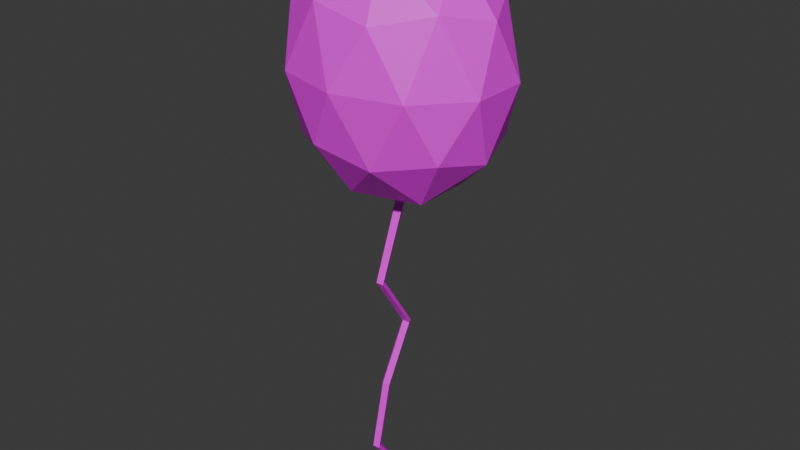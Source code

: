 # Source: Ballon.blend  (saved by Blender 4.1.23; exported with 4.5.12 LTS)
import bpy
from mathutils import Matrix  # noqa: F401  (used for matrix-valued properties, if any)

bpy.ops.wm.read_factory_settings(use_empty=True)
scene = bpy.context.scene
scene.name = 'Scene'

# ---- collections
col_collection = bpy.data.collections.new('Collection'); scene.collection.children.link(col_collection)

# ---- images (referenced by path relative to the original .blend; pixels are not part of the script)
import os
ASSET_DIR = os.environ.get("B2B_ASSET_DIR", "")  # directory of the original .blend (textures are referenced by path, not embedded)
HERE = os.path.dirname(os.path.abspath(__file__))  # packed textures are extracted next to this script under _unpacked/

def load_image(name, relpath, width, height, colorspace="sRGB"):
    """Load a texture the original file referenced (path relative to the .blend, or extracted next to this script)."""
    p = next((c for c in (os.path.join(HERE, relpath), os.path.join(ASSET_DIR, relpath)) if relpath and os.path.exists(c)), "")
    if p:
        img = bpy.data.images.load(p, check_existing=True)
        img.name = name
    else:  # same state as the original file: an image datablock whose file is absent (Cycles renders it pink)
        img = bpy.data.images.new(name, width, height)
        img.source = "FILE"
        img.filepath = "//" + (relpath or name)
    img.colorspace_settings.name = colorspace
    return img
img_birthday_me_imphenziapalette02_albedo_png = load_image('birthday_me_ImphenziaPalette02-Albedo.png', 'birthday_me_ImphenziaPalette02-Albedo.png', 1024, 1024, 'sRGB')

# ---- materials (node trees are filled in below, after node groups)
mat_material_001 = bpy.data.materials.new('Material.001')
mat_material_001.use_transparent_shadow = False

# ---- material node trees
mat_material_001.use_nodes = True; mat_material_001.node_tree.nodes.clear()
_N = mat_material_001.node_tree.nodes; _L = mat_material_001.node_tree.links
n0 = _N.new('ShaderNodeBsdfPrincipled'); n0.name = 'Principled BSDF'; n0.location = (10, 300)
n1 = _N.new('ShaderNodeOutputMaterial'); n1.name = 'Material Output'; n1.location = (300, 300)
n2 = _N.new('ShaderNodeTexImage'); n2.name = 'Image Texture'; n2.location = (-271, 226)
n2.image = img_birthday_me_imphenziapalette02_albedo_png
n2.interpolation = 'Closest'
_L.new(n0.outputs[0], n1.inputs[0])
_L.new(n2.outputs[0], n0.inputs[0])
n1.is_active_output = True

# ---- world
world_world = bpy.data.worlds.new('World'); scene.world = world_world
world_world.use_nodes = True; world_world.node_tree.nodes.clear()
_N = world_world.node_tree.nodes; _L = world_world.node_tree.links
n0 = _N.new('ShaderNodeOutputWorld'); n0.name = 'World Output'; n0.location = (300, 300)
n1 = _N.new('ShaderNodeBackground'); n1.name = 'Background'; n1.location = (10, 300)
n1.inputs[0].default_value = (0.05088, 0.05088, 0.05088, 1.0)
_L.new(n1.outputs[0], n0.inputs[0])
n0.is_active_output = True
world_world.color = (0.05088, 0.05088, 0.05088)
world_world.use_sun_shadow = False
world_world.sun_shadow_jitter_overblur = 0.0

# ---- meshes
me_icosphere = bpy.data.meshes.new('Icosphere')
me_icosphere.from_pydata([(0.000127, 6.687e-05, -0.8611), (0.3805, -0.276, -0.3112), (-0.1448, -0.4467, -0.3112), (-0.4695, 0.0001775, -0.3112), (-0.1448, 0.447, -0.3112), (0.3805, 0.2763, -0.3112), (0.1456, -0.4467, 0.1586), (-0.3797, -0.276, 0.1586), (-0.3797, 0.2763, 0.1586), (0.1456, 0.447, 0.1586), (0.4702, 0.0001775, 0.1586), (0.0003833, 0.0001775, 0.449), (-0.08501, -0.2626, -0.5228), (0.224, -0.1623, -0.5229), (0.1384, -0.4247, -0.3524), (0.4471, 0.0001775, -0.3524), (0.2239, 0.1626, -0.5228), (-0.276, 0.0001775, -0.5228), (-0.361, -0.2624, -0.3524), (-0.08502, 0.263, -0.5229), (-0.361, 0.2628, -0.3524), (0.1384, 0.4251, -0.3524), (0.4999, -0.1621, -0.07628), (0.4999, 0.1625, -0.07628), (0.0003833, -0.525, -0.07628), (0.3091, -0.4247, -0.07628), (-0.4991, -0.1621, -0.07628), (-0.3083, -0.4247, -0.07628), (-0.3083, 0.4251, -0.07628), (-0.4991, 0.1625, -0.07628), (0.3091, 0.4251, -0.07628), (0.0003833, 0.5254, -0.07628), (0.3618, -0.2624, 0.1998), (-0.1377, -0.4247, 0.1998), (-0.4464, 0.0001775, 0.1998), (-0.1377, 0.425, 0.1998), (0.3618, 0.2628, 0.1998), (0.0857, -0.2624, 0.3705), (0.2765, 0.0001775, 0.3705), (-0.223, -0.1621, 0.3705), (-0.223, 0.1625, 0.3705), (0.0857, 0.2628, 0.3705), (0.006645, 0.003487, -0.8006), (-0.01776, -0.05566, -0.5285), (-0.02713, 0.08485, -0.5278), (-0.05637, 0.0001787, -0.5286), (0.04053, 0.02935, -0.5287), (0.07336, -0.05284, -0.5278), (-0.00657, -0.02455, -0.6017), (0.03466, -0.02327, -0.6013), (-0.02408, 0.0007641, -0.6017), (0.01983, 0.01397, -0.6018), (-0.01084, 0.03908, -0.6013), (-0.007554, -0.1315, -0.9036), (-0.01935, -0.1656, -0.9039), (-0.003756, -0.1881, -0.9039), (0.03295, -0.187, -0.9036), (0.01975, -0.1538, -0.904), (-0.007373, 0.0879, -1.144), (-0.01917, 0.05382, -1.145), (-0.003577, 0.03128, -1.145), (0.0331, 0.03244, -1.144), (0.01992, 0.06557, -1.145), (-0.006741, 0.03601, -1.871), (-0.01854, 0.001932, -1.871), (-0.002945, -0.02061, -1.871), (0.03373, -0.01945, -1.871), (0.02055, 0.01368, -1.871), (-0.003388, -0.1433, -1.378), (0.03329, -0.1421, -1.378), (-0.007183, -0.08668, -1.378), (-0.01898, -0.1208, -1.378), (0.02011, -0.109, -1.379), (-0.003166, -0.2323, -1.652), (-0.006962, -0.1756, -1.651), (0.03351, -0.2311, -1.651), (-0.01876, -0.2097, -1.652), (0.02033, -0.198, -1.652)], [(0, 42)], [(44, 46, 51, 52), (1, 13, 15), (43, 45, 50, 48), (48, 50, 54, 55), (45, 44, 52, 50), (1, 15, 22), (2, 14, 24), (3, 18, 26), (4, 20, 28), (5, 21, 30), (1, 22, 25), (2, 24, 27), (3, 26, 29), (4, 28, 31), (5, 30, 23), (6, 32, 37), (7, 33, 39), (8, 34, 40), (9, 35, 41), (10, 36, 38), (38, 41, 11), (38, 36, 41), (36, 9, 41), (41, 40, 11), (41, 35, 40), (35, 8, 40), (40, 39, 11), (40, 34, 39), (34, 7, 39), (39, 37, 11), (39, 33, 37), (33, 6, 37), (37, 38, 11), (37, 32, 38), (32, 10, 38), (23, 36, 10), (23, 30, 36), (30, 9, 36), (31, 35, 9), (31, 28, 35), (28, 8, 35), (29, 34, 8), (29, 26, 34), (26, 7, 34), (27, 33, 7), (27, 24, 33), (24, 6, 33), (25, 32, 6), (25, 22, 32), (22, 10, 32), (30, 31, 9), (30, 21, 31), (21, 4, 31), (28, 29, 8), (28, 20, 29), (20, 3, 29), (26, 27, 7), (26, 18, 27), (18, 2, 27), (24, 25, 6), (24, 14, 25), (14, 1, 25), (22, 23, 10), (22, 15, 23), (15, 5, 23), (16, 21, 5), (16, 19, 21), (19, 4, 21), (19, 20, 4), (19, 17, 20), (17, 3, 20), (17, 18, 3), (17, 12, 18), (12, 2, 18), (15, 16, 5), (15, 13, 16), (13, 47, 46, 16), (12, 14, 2), (12, 13, 14), (13, 1, 14), (47, 43, 48, 49), (43, 47, 13, 12), (45, 43, 12, 17), (46, 47, 49, 51), (44, 45, 17, 19), (46, 44, 19, 16), (55, 54, 59, 60), (51, 49, 56, 57), (52, 51, 57, 53), (50, 52, 53, 54), (49, 48, 55, 56), (75, 73, 65, 66), (53, 57, 62, 58), (56, 55, 60, 61), (54, 53, 58, 59), (57, 56, 61, 62), (76, 74, 63, 64), (77, 75, 66, 67), (73, 76, 64, 65), (74, 77, 67, 63), (63, 67, 66, 65, 64), (58, 62, 72, 70), (60, 59, 71, 68), (62, 61, 69, 72), (59, 58, 70, 71), (61, 60, 68, 69), (70, 72, 77, 74), (68, 71, 76, 73), (72, 69, 75, 77), (71, 70, 74, 76), (69, 68, 73, 75)])
_uv = me_icosphere.uv_layers.new(name='UVMap')
_uv.uv.foreach_set('vector', [0.2024, 0.8685, 0.2024, 0.8685, 0.2024, 0.8685, 0.2024, 0.8685, 0.2241, 0.8695, 0.2241, 0.8695, 0.2241, 0.8695, 0.2024, 0.8685, 0.2024, 0.8685, 0.2024, 0.8685, 0.2024, 0.8685, 0.01908, 0.9731, 0.01908, 0.9731, 0.01908, 0.9731, 0.01908, 0.9731, 0.2024, 0.8685, 0.2024, 0.8685, 0.2024, 0.8685, 0.2024, 0.8685, 0.2241, 0.8695, 0.2241, 0.8695, 0.2241, 0.8695, 0.2241, 0.8695, 0.2241, 0.8695, 0.2241, 0.8695, 0.2241, 0.8695, 0.2241, 0.8695, 0.2241, 0.8695, 0.223, 0.8637, 0.223, 0.8637, 0.223, 0.8637, 0.223, 0.8637, 0.223, 0.8637, 0.223, 0.8637, 0.2241, 0.8695, 0.2241, 0.8695, 0.2241, 0.8695, 0.2241, 0.8695, 0.2241, 0.8695, 0.2241, 0.8695, 0.2241, 0.8695, 0.2241, 0.8695, 0.2241, 0.8695, 0.223, 0.8637, 0.223, 0.8637, 0.223, 0.8637, 0.223, 0.8637, 0.223, 0.8637, 0.223, 0.8637, 0.2241, 0.8695, 0.2241, 0.8695, 0.2241, 0.8695, 0.2241, 0.8695, 0.2241, 0.8695, 0.2241, 0.8695, 0.223, 0.8637, 0.223, 0.8637, 0.223, 0.8637, 0.223, 0.8637, 0.223, 0.8637, 0.223, 0.8637, 0.223, 0.8637, 0.223, 0.8637, 0.223, 0.8637, 0.223, 0.8637, 0.223, 0.8637, 0.223, 0.8637, 0.223, 0.8637, 0.223, 0.8637, 0.223, 0.8637, 0.223, 0.8637, 0.223, 0.8637, 0.223, 0.8637, 0.223, 0.8637, 0.223, 0.8637, 0.223, 0.8637, 0.223, 0.8637, 0.223, 0.8637, 0.223, 0.8637, 0.223, 0.8637, 0.223, 0.8637, 0.223, 0.8637, 0.2241, 0.8695, 0.2241, 0.8695, 0.2241, 0.8695, 0.2241, 0.8695, 0.2241, 0.8695, 0.2241, 0.8695, 0.2241, 0.8695, 0.2241, 0.8695, 0.2241, 0.8695, 0.2241, 0.8695, 0.2241, 0.8695, 0.2241, 0.8695, 0.2241, 0.8695, 0.2241, 0.8695, 0.2241, 0.8695, 0.2241, 0.8695, 0.2241, 0.8695, 0.2241, 0.8695, 0.2241, 0.8695, 0.2241, 0.8695, 0.2241, 0.8695, 0.2241, 0.8695, 0.2241, 0.8695, 0.2241, 0.8695, 0.2241, 0.8695, 0.2241, 0.8695, 0.2241, 0.8695, 0.223, 0.8637, 0.223, 0.8637, 0.223, 0.8637, 0.223, 0.8637, 0.223, 0.8637, 0.223, 0.8637, 0.223, 0.8637, 0.223, 0.8637, 0.223, 0.8637, 0.223, 0.8637, 0.223, 0.8637, 0.223, 0.8637, 0.223, 0.8637, 0.223, 0.8637, 0.223, 0.8637, 0.223, 0.8637, 0.223, 0.8637, 0.223, 0.8637, 0.223, 0.8637, 0.223, 0.8637, 0.223, 0.8637, 0.2241, 0.8695, 0.2241, 0.8695, 0.2241, 0.8695, 0.2241, 0.8695, 0.2241, 0.8695, 0.2241, 0.8695, 0.2241, 0.8695, 0.2241, 0.8695, 0.2241, 0.8695, 0.2241, 0.8695, 0.2241, 0.8695, 0.2241, 0.8695, 0.2241, 0.8695, 0.2241, 0.8695, 0.2241, 0.8695, 0.2241, 0.8695, 0.2241, 0.8695, 0.2241, 0.8695, 0.2241, 0.8695, 0.2241, 0.8695, 0.2241, 0.8695, 0.2241, 0.8695, 0.2241, 0.8695, 0.2241, 0.8695, 0.223, 0.8637, 0.223, 0.8637, 0.223, 0.8637, 0.223, 0.8637, 0.223, 0.8637, 0.223, 0.8637, 0.223, 0.8637, 0.223, 0.8637, 0.223, 0.8637, 0.223, 0.8637, 0.223, 0.8637, 0.223, 0.8637, 0.223, 0.8637, 0.223, 0.8637, 0.223, 0.8637, 0.223, 0.8637, 0.223, 0.8637, 0.223, 0.8637, 0.2241, 0.8695, 0.2241, 0.8695, 0.2241, 0.8695, 0.2241, 0.8695, 0.2241, 0.8695, 0.2241, 0.8695, 0.2241, 0.8695, 0.2241, 0.8695, 0.2241, 0.8695, 0.2241, 0.8695, 0.2241, 0.8695, 0.2241, 0.8695, 0.2241, 0.8695, 0.2241, 0.8695, 0.2241, 0.8695, 0.2241, 0.8695, 0.2241, 0.8695, 0.2241, 0.8695, 0.2241, 0.8695, 0.2241, 0.8695, 0.2241, 0.8695, 0.2241, 0.8695, 0.2241, 0.8695, 0.2241, 0.8695, 0.223, 0.8637, 0.223, 0.8637, 0.223, 0.8637, 0.223, 0.8637, 0.223, 0.8637, 0.223, 0.8637, 0.223, 0.8637, 0.223, 0.8637, 0.223, 0.8637, 0.223, 0.8637, 0.223, 0.8637, 0.223, 0.8637, 0.223, 0.8637, 0.223, 0.8637, 0.223, 0.8637, 0.223, 0.8637, 0.223, 0.8637, 0.223, 0.8637, 0.223, 0.8637, 0.223, 0.8637, 0.223, 0.8637, 0.2241, 0.8695, 0.2241, 0.8695, 0.2241, 0.8695, 0.2241, 0.8695, 0.2241, 0.8695, 0.2241, 0.8695, 0.2241, 0.8695, 0.2241, 0.8695, 0.2241, 0.8695, 0.223, 0.8637, 0.223, 0.8637, 0.223, 0.8637, 0.2241, 0.8695, 0.2241, 0.8695, 0.2241, 0.8695, 0.2241, 0.8695, 0.2241, 0.8695, 0.2241, 0.8695, 0.2241, 0.8695, 0.2241, 0.8695, 0.2241, 0.8695, 0.2241, 0.8695, 0.2241, 0.8695, 0.2241, 0.8695, 0.2241, 0.8695, 0.2241, 0.8695, 0.2241, 0.8695, 0.2241, 0.8695, 0.2024, 0.8685, 0.2024, 0.8685, 0.2024, 0.8685, 0.2024, 0.8685, 0.2241, 0.8695, 0.2241, 0.8695, 0.2241, 0.8695, 0.2241, 0.8695, 0.2241, 0.8695, 0.2241, 0.8695, 0.2241, 0.8695, 0.2241, 0.8695, 0.2024, 0.8685, 0.2024, 0.8685, 0.2024, 0.8685, 0.2024, 0.8685, 0.2241, 0.8695, 0.2241, 0.8695, 0.2241, 0.8695, 0.2241, 0.8695, 0.2241, 0.8695, 0.2241, 0.8695, 0.2241, 0.8695, 0.2241, 0.8695, 0.01908, 0.9731, 0.01908, 0.9731, 0.01908, 0.9731, 0.01908, 0.9731, 0.01908, 0.9731, 0.01908, 0.9731, 0.01908, 0.9731, 0.01908, 0.9731, 0.01908, 0.9731, 0.01908, 0.9731, 0.01908, 0.9731, 0.01908, 0.9731, 0.01908, 0.9731, 0.01908, 0.9731, 0.01908, 0.9731, 0.01908, 0.9731, 0.01908, 0.9731, 0.01908, 0.9731, 0.01908, 0.9731, 0.01908, 0.9731, 0.01908, 0.9731, 0.01908, 0.9731, 0.01908, 0.9731, 0.01908, 0.9731, 0.01908, 0.9731, 0.01908, 0.9731, 0.01908, 0.9731, 0.01908, 0.9731, 0.01908, 0.9731, 0.01908, 0.9731, 0.01908, 0.9731, 0.01908, 0.9731, 0.01908, 0.9731, 0.01908, 0.9731, 0.01908, 0.9731, 0.01908, 0.9731, 0.01908, 0.9731, 0.01908, 0.9731, 0.01908, 0.9731, 0.01908, 0.9731, 0.01908, 0.9731, 0.01908, 0.9731, 0.01908, 0.9731, 0.01908, 0.9731, 0.01908, 0.9731, 0.01908, 0.9731, 0.01908, 0.9731, 0.01908, 0.9731, 0.01908, 0.9731, 0.01908, 0.9731, 0.01908, 0.9731, 0.01908, 0.9731, 0.01908, 0.9731, 0.01908, 0.9731, 0.01908, 0.9731, 0.01908, 0.9731, 0.01908, 0.9731, 0.01908, 0.9731, 0.01908, 0.9731, 0.01908, 0.9731, 0.01908, 0.9731, 0.01908, 0.9731, 0.01908, 0.9731, 0.01908, 0.9731, 0.01908, 0.9731, 0.01908, 0.9731, 0.01908, 0.9731, 0.01908, 0.9731, 0.01908, 0.9731, 0.01908, 0.9731, 0.01908, 0.9731, 0.01908, 0.9731, 0.01908, 0.9731, 0.01908, 0.9731, 0.01908, 0.9731, 0.01908, 0.9731, 0.01908, 0.9731, 0.01908, 0.9731, 0.01908, 0.9731, 0.01908, 0.9731, 0.01908, 0.9731, 0.01908, 0.9731, 0.01908, 0.9731, 0.01908, 0.9731, 0.01908, 0.9731, 0.01908, 0.9731, 0.01908, 0.9731, 0.01908, 0.9731, 0.01908, 0.9731, 0.01908, 0.9731, 0.01908, 0.9731, 0.01908, 0.9731, 0.01908, 0.9731, 0.01908, 0.9731, 0.01908, 0.9731, 0.01908, 0.9731, 0.01908, 0.9731, 0.01908, 0.9731, 0.01908, 0.9731, 0.01908, 0.9731, 0.01908, 0.9731])
me_icosphere.materials.append(mat_material_001)
me_icosphere.update()

# ---- objects
ob_icosphere = bpy.data.objects.new('Icosphere', me_icosphere)

# ---- transforms, parenting, visibility, modifiers, constraints
ob_icosphere.location = (0.0, 0.0, 1.085)
ob_icosphere.scale = (0.371, 0.3059, 0.4283)

# ---- collection membership
col_collection.objects.link(ob_icosphere)

# ---- scene / render settings (as saved in the file)
scene.frame_start = 1; scene.frame_end = 250; scene.frame_set(3)
scene.render.engine = 'BLENDER_EEVEE_NEXT'
scene.cycles.sampling_pattern = 'TABULATED_SOBOL'
scene.eevee.ray_tracing_options.trace_max_roughness = 0.0
bpy.context.view_layer.update()

# ---- added for rendering (the .blend has no active camera and no usable light): camera, sun
cam_auto = bpy.data.cameras.new('AutoCamera')
cam_auto.lens = 50.0
cam_auto.sensor_width = 36.0
cam_auto.clip_end = 1000.0
ob_auto_camera = bpy.data.objects.new('AutoCamera', cam_auto)
scene.collection.objects.link(ob_auto_camera)
ob_auto_camera.location = (1.02538, -1.23024, 1.601)
ob_auto_camera.rotation_euler = (1.09748, -7.21219e-08, 0.694738)
scene.camera = ob_auto_camera
light_auto_sun = bpy.data.lights.new('AutoSun', 'SUN')
light_auto_sun.energy = 3.0
light_auto_sun.angle = 0.0523599
ob_auto_sun = bpy.data.objects.new('AutoSun', light_auto_sun)
scene.collection.objects.link(ob_auto_sun)
ob_auto_sun.rotation_euler = (0.872665, 0.174533, 0.523599)
bpy.context.view_layer.update()
